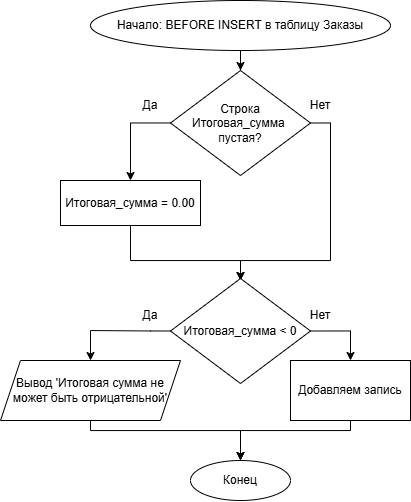

The diagram above was exported from draw.io. Its source (the exported page's mxGraphModel, read from the mxfile embedded in the PNG):
<mxGraphModel dx="996" dy="685" grid="1" gridSize="10" guides="1" tooltips="1" connect="1" arrows="1" fold="1" page="1" pageScale="1" pageWidth="827" pageHeight="1169" math="0" shadow="0">
  <root>
    <mxCell id="0" />
    <mxCell id="1" parent="0" />
    <mxCell id="ZVs9Rntro_zrj0lRhYDY-4" edge="1" parent="1" source="ZVs9Rntro_zrj0lRhYDY-2" style="edgeStyle=orthogonalEdgeStyle;rounded=0;orthogonalLoop=1;jettySize=auto;html=1;" target="ZVs9Rntro_zrj0lRhYDY-3" value="">
      <mxGeometry relative="1" as="geometry" />
    </mxCell>
    <mxCell id="ZVs9Rntro_zrj0lRhYDY-2" parent="1" style="ellipse;whiteSpace=wrap;html=1;" value="Начало:&amp;nbsp;BEFORE INSERT в таблицу Заказы" vertex="1">
      <mxGeometry height="50" width="300" x="250" y="50" as="geometry" />
    </mxCell>
    <mxCell id="ZVs9Rntro_zrj0lRhYDY-6" edge="1" parent="1" source="ZVs9Rntro_zrj0lRhYDY-3" style="edgeStyle=orthogonalEdgeStyle;rounded=0;orthogonalLoop=1;jettySize=auto;html=1;" target="ZVs9Rntro_zrj0lRhYDY-5" value="">
      <mxGeometry relative="1" as="geometry">
        <Array as="points">
          <mxPoint x="290" y="173" />
        </Array>
      </mxGeometry>
    </mxCell>
    <mxCell id="ZVs9Rntro_zrj0lRhYDY-7" edge="1" parent="1" source="ZVs9Rntro_zrj0lRhYDY-3" style="edgeStyle=orthogonalEdgeStyle;rounded=0;orthogonalLoop=1;jettySize=auto;html=1;exitX=1;exitY=0.5;exitDx=0;exitDy=0;">
      <mxGeometry relative="1" as="geometry">
        <Array as="points">
          <mxPoint x="490" y="173" />
          <mxPoint x="490" y="310" />
          <mxPoint x="400" y="310" />
        </Array>
        <mxPoint x="400" y="330" as="targetPoint" />
      </mxGeometry>
    </mxCell>
    <mxCell id="ZVs9Rntro_zrj0lRhYDY-3" parent="1" style="rhombus;whiteSpace=wrap;html=1;" value="Строка&lt;div&gt;Итоговая_сумма&amp;nbsp;&lt;/div&gt;&lt;div&gt;пустая?&lt;/div&gt;" vertex="1">
      <mxGeometry height="105" width="140" x="330" y="120" as="geometry" />
    </mxCell>
    <mxCell id="ZVs9Rntro_zrj0lRhYDY-8" edge="1" parent="1" source="ZVs9Rntro_zrj0lRhYDY-5" style="edgeStyle=orthogonalEdgeStyle;rounded=0;orthogonalLoop=1;jettySize=auto;html=1;">
      <mxGeometry relative="1" as="geometry">
        <Array as="points">
          <mxPoint x="290" y="310" />
          <mxPoint x="400" y="310" />
        </Array>
        <mxPoint x="400" y="330" as="targetPoint" />
      </mxGeometry>
    </mxCell>
    <mxCell id="ZVs9Rntro_zrj0lRhYDY-5" parent="1" style="whiteSpace=wrap;html=1;" value="Итоговая_сумма = 0.00" vertex="1">
      <mxGeometry height="45" width="140" x="220" y="230" as="geometry" />
    </mxCell>
    <mxCell id="ZVs9Rntro_zrj0lRhYDY-16" edge="1" parent="1" source="ZVs9Rntro_zrj0lRhYDY-10" style="edgeStyle=orthogonalEdgeStyle;rounded=0;orthogonalLoop=1;jettySize=auto;html=1;entryX=0.5;entryY=0;entryDx=0;entryDy=0;exitX=0;exitY=0.5;exitDx=0;exitDy=0;" target="ZVs9Rntro_zrj0lRhYDY-15">
      <mxGeometry relative="1" as="geometry">
        <Array as="points">
          <mxPoint x="310" y="381" />
          <mxPoint x="250" y="380" />
        </Array>
      </mxGeometry>
    </mxCell>
    <mxCell id="ZVs9Rntro_zrj0lRhYDY-18" edge="1" parent="1" source="ZVs9Rntro_zrj0lRhYDY-10" style="edgeStyle=orthogonalEdgeStyle;rounded=0;orthogonalLoop=1;jettySize=auto;html=1;exitX=1;exitY=0.5;exitDx=0;exitDy=0;entryX=0.5;entryY=0;entryDx=0;entryDy=0;" target="ZVs9Rntro_zrj0lRhYDY-17" value="">
      <mxGeometry relative="1" as="geometry">
        <Array as="points">
          <mxPoint x="510" y="381" />
        </Array>
        <mxPoint x="470" y="381.5" as="sourcePoint" />
        <mxPoint x="520" y="419" as="targetPoint" />
      </mxGeometry>
    </mxCell>
    <mxCell id="ZVs9Rntro_zrj0lRhYDY-10" parent="1" style="rhombus;whiteSpace=wrap;html=1;" value="Итоговая_сумма &amp;lt; 0" vertex="1">
      <mxGeometry height="105" width="140" x="330" y="328" as="geometry" />
    </mxCell>
    <mxCell id="ZVs9Rntro_zrj0lRhYDY-11" parent="1" style="text;html=1;whiteSpace=wrap;strokeColor=none;fillColor=none;align=center;verticalAlign=middle;rounded=0;" value="Нет" vertex="1">
      <mxGeometry height="30" width="60" x="450" y="140" as="geometry" />
    </mxCell>
    <mxCell id="ZVs9Rntro_zrj0lRhYDY-12" parent="1" style="text;html=1;whiteSpace=wrap;strokeColor=none;fillColor=none;align=center;verticalAlign=middle;rounded=0;" value="Да" vertex="1">
      <mxGeometry height="30" width="60" x="280" y="140" as="geometry" />
    </mxCell>
    <mxCell id="ZVs9Rntro_zrj0lRhYDY-13" parent="1" style="text;html=1;whiteSpace=wrap;strokeColor=none;fillColor=none;align=center;verticalAlign=middle;rounded=0;" value="Нет" vertex="1">
      <mxGeometry height="30" width="60" x="450" y="350" as="geometry" />
    </mxCell>
    <mxCell id="ZVs9Rntro_zrj0lRhYDY-14" parent="1" style="text;html=1;whiteSpace=wrap;strokeColor=none;fillColor=none;align=center;verticalAlign=middle;rounded=0;" value="Да" vertex="1">
      <mxGeometry height="30" width="60" x="280" y="350" as="geometry" />
    </mxCell>
    <mxCell id="ZVs9Rntro_zrj0lRhYDY-19" edge="1" parent="1" source="ZVs9Rntro_zrj0lRhYDY-15" style="edgeStyle=orthogonalEdgeStyle;rounded=0;orthogonalLoop=1;jettySize=auto;html=1;">
      <mxGeometry relative="1" as="geometry">
        <Array as="points">
          <mxPoint x="250" y="480" />
          <mxPoint x="400" y="480" />
        </Array>
        <mxPoint x="400" y="510" as="targetPoint" />
      </mxGeometry>
    </mxCell>
    <mxCell id="ZVs9Rntro_zrj0lRhYDY-15" parent="1" style="shape=parallelogram;perimeter=parallelogramPerimeter;whiteSpace=wrap;html=1;fixedSize=1;" value="Вывод 'Итоговая сумма не может быть отрицательной'" vertex="1">
      <mxGeometry height="60" width="180" x="160" y="410" as="geometry" />
    </mxCell>
    <mxCell id="ZVs9Rntro_zrj0lRhYDY-20" edge="1" parent="1" source="ZVs9Rntro_zrj0lRhYDY-17" style="edgeStyle=orthogonalEdgeStyle;rounded=0;orthogonalLoop=1;jettySize=auto;html=1;">
      <mxGeometry relative="1" as="geometry">
        <Array as="points">
          <mxPoint x="510" y="480" />
          <mxPoint x="400" y="480" />
        </Array>
        <mxPoint x="400" y="510" as="targetPoint" />
      </mxGeometry>
    </mxCell>
    <mxCell id="ZVs9Rntro_zrj0lRhYDY-17" parent="1" style="whiteSpace=wrap;html=1;" value="Добавляем запись" vertex="1">
      <mxGeometry height="60" width="120" x="450" y="410" as="geometry" />
    </mxCell>
    <mxCell id="ZVs9Rntro_zrj0lRhYDY-21" parent="1" style="ellipse;whiteSpace=wrap;html=1;" value="Конец" vertex="1">
      <mxGeometry height="40" width="100" x="350" y="510" as="geometry" />
    </mxCell>
  </root>
</mxGraphModel>